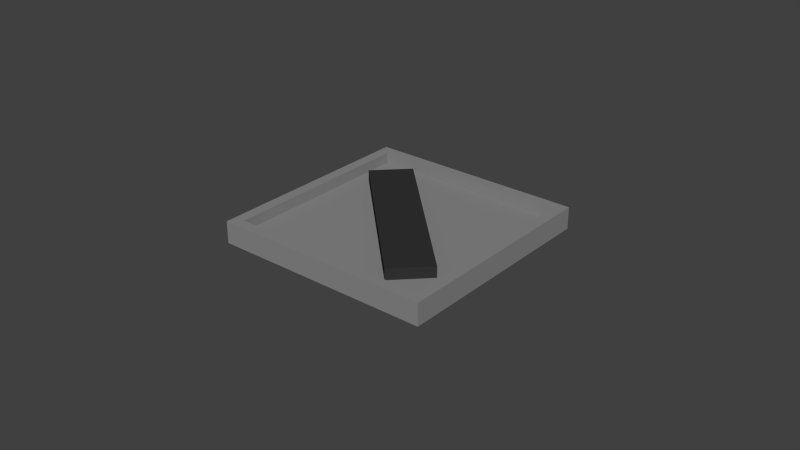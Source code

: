 # Source: Wrench.blend  (saved by Blender 2.73.0; exported with 4.5.12 LTS)
import bpy
from mathutils import Matrix  # noqa: F401  (used for matrix-valued properties, if any)

bpy.ops.wm.read_factory_settings(use_empty=True)
scene = bpy.context.scene
scene.name = 'Scene'

# ---- collections
col_collection_1 = bpy.data.collections.new('Collection 1'); scene.collection.children.link(col_collection_1)

# ---- materials (node trees are filled in below, after node groups)
mat_material_002 = bpy.data.materials.new('Material.002')
mat_material_002.alpha_threshold = 0.0
mat_material_002.use_transparent_shadow = False
mat_material_002.diffuse_color = (0.03415, 0.03415, 0.03415, 1.0)
mat_material_002.specular_color = (0.03522, 0.03522, 0.03522)
mat_material_002.roughness = 0.5
mat_material = bpy.data.materials.new('Material')
mat_material.alpha_threshold = 0.0
mat_material.use_transparent_shadow = False
mat_material.diffuse_color = (0.2564, 0.2564, 0.2564, 1.0)
mat_material.specular_color = (0.2396, 0.2396, 0.2396)
mat_material.roughness = 0.5
mat_material.line_color = (0.0, 0.0, 0.0, 1.0)

# ---- material node trees

# ---- world
world_world = bpy.data.worlds.new('World'); scene.world = world_world
world_world.color = (0.05088, 0.05088, 0.05088)
world_world.use_sun_shadow = False
world_world.sun_shadow_jitter_overblur = 0.0
world_world.cycles.sampling_method = 'MANUAL'
world_world.cycles.sample_map_resolution = 256

# ---- meshes
me_cube_005 = bpy.data.meshes.new('Cube.005')
me_cube_005.from_pydata([(-1.0, -1.0, -1.0), (-1.0, 1.0, -1.0), (1.0, 1.0, -1.0), (1.0, -1.0, -1.0), (-1.0, -1.0, 1.0), (-1.0, 1.0, 1.0), (1.0, 1.0, 1.0), (1.0, -1.0, 1.0), (7.071, -5.96e-08, -3.0), (0.0, -1.571, -3.0), (-7.071, 2.384e-07, -3.0), (2.384e-06, 1.571, -3.0), (7.071, -7.749e-07, 1.0), (2.384e-07, 1.571, 1.0), (-4.53e-06, -1.571, 1.0), (-7.071, 5.96e-07, 1.0), (-6.364, 0.0, 1.0), (0.0, 1.414, 1.0), (6.364, 0.0, 1.0), (0.0, -1.414, 1.0), (-6.364, 0.0, -1.0), (0.0, 1.414, -1.0), (0.0, -1.414, -1.0), (6.364, 0.0, -1.0)], [], [(4, 5, 1, 0), (5, 6, 2, 1), (6, 7, 3, 2), (7, 4, 0, 3), (0, 1, 2, 3), (7, 6, 5, 4), (8, 9, 10, 11), (12, 8, 11, 13), (8, 12, 14, 9), (9, 14, 15, 10), (10, 15, 13, 11), (12, 13, 15, 16, 17, 18), (12, 18, 19, 16, 15, 14), (16, 20, 21, 17), (19, 22, 20, 16), (17, 21, 23, 18), (20, 22, 23, 21), (18, 23, 22, 19)])
me_cube_005.polygons.foreach_set('material_index', [0, 0, 0, 0, 0, 0, 1, 1, 1, 1, 1, 1, 1, 1, 1, 1, 1, 1])
me_cube_005.materials.append(mat_material_002)
me_cube_005.materials.append(mat_material)
me_cube_005.use_remesh_preserve_volume = False
me_cube_005.use_remesh_preserve_attributes = False
me_cube_005.use_mirror_vertex_groups = False
me_cube_005.update()

# ---- objects
ob_cube_001 = bpy.data.objects.new('Cube.001', me_cube_005)

# ---- transforms, parenting, visibility, modifiers, constraints
ob_cube_001.location = (0.0, 0.0, 0.05)
ob_cube_001.rotation_euler = (0.0, 0.0, 0.7854)
ob_cube_001.scale = (0.2, 0.9, 0.05)
ob_cube_001.lineart.crease_threshold = 0.0

# ---- collection membership
col_collection_1.objects.link(ob_cube_001)

# ---- scene / render settings (as saved in the file)
scene.frame_start = 1; scene.frame_end = 250; scene.frame_set(1)
scene.render.engine = 'BLENDER_EEVEE_NEXT'
scene.render.resolution_percentage = 50
scene.render.dither_intensity = 0.0
scene.cycles.use_denoising = False
scene.cycles.samples = 10
scene.cycles.sampling_pattern = 'TABULATED_SOBOL'
scene.cycles.light_sampling_threshold = 0.0
scene.cycles.use_adaptive_sampling = False
scene.cycles.use_light_tree = False
scene.cycles.blur_glossy = 0.0
scene.cycles.pixel_filter_type = 'GAUSSIAN'
scene.cycles.sample_clamp_indirect = 0.0
scene.view_settings.view_transform = 'Standard'
bpy.context.view_layer.update()

# ---- added for rendering (the .blend has no active camera and no usable light): camera, sun
cam_auto = bpy.data.cameras.new('AutoCamera')
cam_auto.lens = 50.0
cam_auto.sensor_width = 36.0
cam_auto.clip_end = 1000.0
ob_auto_camera = bpy.data.objects.new('AutoCamera', cam_auto)
scene.collection.objects.link(ob_auto_camera)
ob_auto_camera.location = (5.23713, -6.28456, 4.1897)
ob_auto_camera.rotation_euler = (1.09748, -7.21219e-08, 0.694738)
scene.camera = ob_auto_camera
light_auto_sun = bpy.data.lights.new('AutoSun', 'SUN')
light_auto_sun.energy = 3.0
light_auto_sun.angle = 0.0523599
ob_auto_sun = bpy.data.objects.new('AutoSun', light_auto_sun)
scene.collection.objects.link(ob_auto_sun)
ob_auto_sun.rotation_euler = (0.872665, 0.174533, 0.523599)
bpy.context.view_layer.update()
